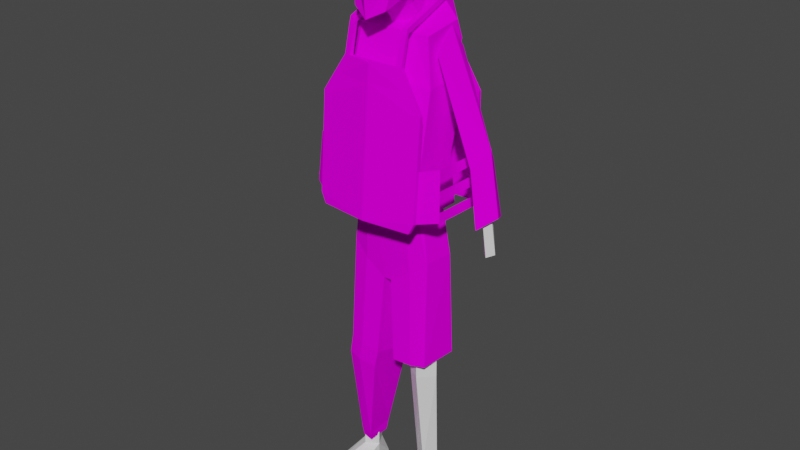# Source: blend.blend  (saved by Blender 3.0.42; exported with 4.5.12 LTS)
import bpy
from mathutils import Matrix  # noqa: F401  (used for matrix-valued properties, if any)

bpy.ops.wm.read_factory_settings(use_empty=True)
scene = bpy.context.scene
scene.name = 'Scene'

# ---- collections
col_collection = bpy.data.collections.new('Collection'); scene.collection.children.link(col_collection)

# ---- images (referenced by path relative to the original .blend; pixels are not part of the script)
import os
ASSET_DIR = os.environ.get("B2B_ASSET_DIR", "")  # directory of the original .blend (textures are referenced by path, not embedded)
HERE = os.path.dirname(os.path.abspath(__file__))  # packed textures are extracted next to this script under _unpacked/

def load_image(name, relpath, width, height, colorspace="sRGB"):
    """Load a texture the original file referenced (path relative to the .blend, or extracted next to this script)."""
    p = next((c for c in (os.path.join(HERE, relpath), os.path.join(ASSET_DIR, relpath)) if relpath and os.path.exists(c)), "")
    if p:
        img = bpy.data.images.load(p, check_existing=True)
        img.name = name
    else:  # same state as the original file: an image datablock whose file is absent (Cycles renders it pink)
        img = bpy.data.images.new(name, width, height)
        img.source = "FILE"
        img.filepath = "//" + (relpath or name)
    img.colorspace_settings.name = colorspace
    return img
img_karnavalnyy_kostyum_zombi_doktora_11988_jpg = load_image('karnavalnyy-kostyum-zombi-doktora-11988.jpg', 'karnavalnyy-kostyum-zombi-doktora-11988.jpg', 1024, 1024, 'sRGB')
img_png = load_image('броник.png', 'броник.png', 1024, 1024, 'sRGB')
img_untitled = load_image('Untitled', 'бошка128.png', 1024, 1024, 'sRGB')
img_x = load_image('зомби псих', '', 1024, 1024, 'sRGB')

# ---- materials (node trees are filled in below, after node groups)
mat_material_001 = bpy.data.materials.new('Material.001')
mat_material_001.use_transparent_shadow = False
mat_material_002 = bpy.data.materials.new('Material.002')
mat_material_002.use_transparent_shadow = False
mat_material_005 = bpy.data.materials.new('Material.005')
mat_material_005.use_transparent_shadow = False
mat_material_003 = bpy.data.materials.new('Material.003')
mat_material_003.use_transparent_shadow = False
mat_material_006 = bpy.data.materials.new('Material.006')
mat_material_006.use_transparent_shadow = False
mat_material = bpy.data.materials.new('Material')
mat_material.use_transparent_shadow = False
mat_x = bpy.data.materials.new('бошка')
mat_x.use_transparent_shadow = False
mat_material_004 = bpy.data.materials.new('Material.004')
mat_material_004.use_transparent_shadow = False
mat_material_007 = bpy.data.materials.new('Material.007')
mat_material_007.use_transparent_shadow = False

# ---- material node trees
mat_material_001.use_nodes = True; mat_material_001.node_tree.nodes.clear()
_N = mat_material_001.node_tree.nodes; _L = mat_material_001.node_tree.links
n0 = _N.new('ShaderNodeBsdfPrincipled'); n0.name = 'Principled BSDF'; n0.location = (10, 300)
n0.distribution = 'GGX'
n0.subsurface_method = 'RANDOM_WALK_SKIN'
n0.inputs[3].default_value = 1.45
n0.inputs[13].default_value = 0.0
n0.inputs[27].default_value = (0.0, 0.0, 0.0, 1.0)
n0.inputs[28].default_value = 1.0
n1 = _N.new('ShaderNodeOutputMaterial'); n1.name = 'Material Output'; n1.location = (300, 300)
n2 = _N.new('ShaderNodeTexImage'); n2.name = 'Image Texture'; n2.location = (-280, 280)
n2.image = img_karnavalnyy_kostyum_zombi_doktora_11988_jpg
n2.interpolation = 'Closest'
_L.new(n0.outputs[0], n1.inputs[0])
_L.new(n2.outputs[0], n0.inputs[0])
n1.is_active_output = True
mat_material_002.use_nodes = True; mat_material_002.node_tree.nodes.clear()
_N = mat_material_002.node_tree.nodes; _L = mat_material_002.node_tree.links
n0 = _N.new('ShaderNodeBsdfPrincipled'); n0.name = 'Principled BSDF'; n0.location = (10, 300)
n0.distribution = 'GGX'
n0.subsurface_method = 'RANDOM_WALK_SKIN'
n0.inputs[3].default_value = 1.45
n0.inputs[13].default_value = 0.0
n0.inputs[27].default_value = (0.0, 0.0, 0.0, 1.0)
n0.inputs[28].default_value = 1.0
n1 = _N.new('ShaderNodeOutputMaterial'); n1.name = 'Material Output'; n1.location = (300, 300)
n2 = _N.new('ShaderNodeTexImage'); n2.name = 'Image Texture'; n2.location = (-280, 280)
n2.image = img_karnavalnyy_kostyum_zombi_doktora_11988_jpg
n2.interpolation = 'Closest'
_L.new(n0.outputs[0], n1.inputs[0])
_L.new(n2.outputs[0], n0.inputs[0])
n1.is_active_output = True
mat_material_005.use_nodes = True; mat_material_005.node_tree.nodes.clear()
_N = mat_material_005.node_tree.nodes; _L = mat_material_005.node_tree.links
n0 = _N.new('ShaderNodeBsdfPrincipled'); n0.name = 'Principled BSDF'; n0.location = (10, 300)
n0.distribution = 'GGX'
n0.subsurface_method = 'RANDOM_WALK_SKIN'
n0.inputs[3].default_value = 1.45
n0.inputs[27].default_value = (0.0, 0.0, 0.0, 1.0)
n0.inputs[28].default_value = 1.0
n1 = _N.new('ShaderNodeOutputMaterial'); n1.name = 'Material Output'; n1.location = (300, 300)
_L.new(n0.outputs[0], n1.inputs[0])
n1.is_active_output = True
mat_material_003.use_nodes = True; mat_material_003.node_tree.nodes.clear()
_N = mat_material_003.node_tree.nodes; _L = mat_material_003.node_tree.links
n0 = _N.new('ShaderNodeBsdfPrincipled'); n0.name = 'Principled BSDF'; n0.location = (10, 300)
n0.distribution = 'GGX'
n0.subsurface_method = 'RANDOM_WALK_SKIN'
n0.inputs[3].default_value = 1.45
n0.inputs[13].default_value = 0.0
n0.inputs[27].default_value = (0.0, 0.0, 0.0, 1.0)
n0.inputs[28].default_value = 1.0
n1 = _N.new('ShaderNodeOutputMaterial'); n1.name = 'Material Output'; n1.location = (300, 300)
n2 = _N.new('ShaderNodeTexImage'); n2.name = 'Image Texture'; n2.location = (-280, 280)
n2.image = img_karnavalnyy_kostyum_zombi_doktora_11988_jpg
n2.interpolation = 'Closest'
_L.new(n0.outputs[0], n1.inputs[0])
_L.new(n2.outputs[0], n0.inputs[0])
n1.is_active_output = True
mat_material_006.use_nodes = True; mat_material_006.node_tree.nodes.clear()
_N = mat_material_006.node_tree.nodes; _L = mat_material_006.node_tree.links
n0 = _N.new('ShaderNodeBsdfPrincipled'); n0.name = 'Principled BSDF'; n0.location = (10, 300)
n0.distribution = 'GGX'
n0.subsurface_method = 'RANDOM_WALK_SKIN'
n0.inputs[3].default_value = 1.45
n0.inputs[27].default_value = (0.0, 0.0, 0.0, 1.0)
n0.inputs[28].default_value = 1.0
n1 = _N.new('ShaderNodeOutputMaterial'); n1.name = 'Material Output'; n1.location = (300, 300)
_L.new(n0.outputs[0], n1.inputs[0])
n1.is_active_output = True
mat_material.use_nodes = True; mat_material.node_tree.nodes.clear()
_N = mat_material.node_tree.nodes; _L = mat_material.node_tree.links
n0 = _N.new('ShaderNodeBsdfPrincipled'); n0.name = 'Principled BSDF'; n0.location = (10, 300)
n0.distribution = 'GGX'
n0.subsurface_method = 'RANDOM_WALK_SKIN'
n0.inputs[2].default_value = 0.0
n0.inputs[3].default_value = 1.45
n0.inputs[11].default_value = 1.01
n0.inputs[13].default_value = 0.0
n0.inputs[27].default_value = (0.0, 0.0, 0.0, 1.0)
n0.inputs[28].default_value = 1.0
n1 = _N.new('ShaderNodeOutputMaterial'); n1.name = 'Material Output'; n1.location = (300, 300)
n2 = _N.new('ShaderNodeTexImage'); n2.name = 'Image Texture'; n2.location = (-280, 280)
n2.image = img_png
n2.interpolation = 'Closest'
_L.new(n0.outputs[0], n1.inputs[0])
_L.new(n2.outputs[0], n0.inputs[0])
n1.is_active_output = True
mat_x.use_nodes = True; mat_x.node_tree.nodes.clear()
_N = mat_x.node_tree.nodes; _L = mat_x.node_tree.links
n0 = _N.new('ShaderNodeBsdfPrincipled'); n0.name = 'Principled BSDF'; n0.location = (10, 300)
n0.distribution = 'GGX'
n0.subsurface_method = 'RANDOM_WALK_SKIN'
n0.inputs[2].default_value = 0.0
n0.inputs[3].default_value = 1.45
n0.inputs[13].default_value = 0.0
n0.inputs[27].default_value = (0.0, 0.0, 0.0, 1.0)
n0.inputs[28].default_value = 1.0
n1 = _N.new('ShaderNodeOutputMaterial'); n1.name = 'Material Output'; n1.location = (300, 300)
n2 = _N.new('ShaderNodeTexImage'); n2.name = 'Image Texture'; n2.location = (-280, 280)
n2.image = img_untitled
n2.interpolation = 'Closest'
_L.new(n0.outputs[0], n1.inputs[0])
_L.new(n2.outputs[0], n0.inputs[0])
n1.is_active_output = True
mat_material_004.use_nodes = True; mat_material_004.node_tree.nodes.clear()
_N = mat_material_004.node_tree.nodes; _L = mat_material_004.node_tree.links
n0 = _N.new('ShaderNodeBsdfPrincipled'); n0.name = 'Principled BSDF'; n0.location = (10, 300)
n0.distribution = 'GGX'
n0.subsurface_method = 'RANDOM_WALK_SKIN'
n0.inputs[0].default_value = (0.02721, 0.02721, 0.02721, 1.0)
n0.inputs[2].default_value = 0.0
n0.inputs[3].default_value = 1.45
n0.inputs[13].default_value = 0.0
n0.inputs[27].default_value = (0.0, 0.0, 0.0, 1.0)
n0.inputs[28].default_value = 1.0
n1 = _N.new('ShaderNodeOutputMaterial'); n1.name = 'Material Output'; n1.location = (300, 300)
_L.new(n0.outputs[0], n1.inputs[0])
n1.is_active_output = True
mat_material_007.use_nodes = True; mat_material_007.node_tree.nodes.clear()
_N = mat_material_007.node_tree.nodes; _L = mat_material_007.node_tree.links
n0 = _N.new('ShaderNodeBsdfPrincipled'); n0.name = 'Principled BSDF'; n0.location = (10, 300)
n0.distribution = 'GGX'
n0.subsurface_method = 'RANDOM_WALK_SKIN'
n0.inputs[3].default_value = 1.45
n0.inputs[13].default_value = 0.0
n0.inputs[27].default_value = (0.0, 0.0, 0.0, 1.0)
n0.inputs[28].default_value = 1.0
n1 = _N.new('ShaderNodeOutputMaterial'); n1.name = 'Material Output'; n1.location = (300, 300)
n2 = _N.new('ShaderNodeTexImage'); n2.name = 'Image Texture'; n2.location = (-280, 280)
n2.image = img_x
_L.new(n0.outputs[0], n1.inputs[0])
_L.new(n2.outputs[0], n0.inputs[0])
n1.is_active_output = True

# ---- world
world_world = bpy.data.worlds.new('World'); scene.world = world_world
world_world.use_nodes = True; world_world.node_tree.nodes.clear()
_N = world_world.node_tree.nodes; _L = world_world.node_tree.links
n0 = _N.new('ShaderNodeOutputWorld'); n0.name = 'World Output'; n0.location = (300, 300)
n1 = _N.new('ShaderNodeBackground'); n1.name = 'Background'; n1.location = (10, 300)
n1.inputs[0].default_value = (0.05088, 0.05088, 0.05088, 1.0)
_L.new(n1.outputs[0], n0.inputs[0])
n0.is_active_output = True
world_world.color = (0.05088, 0.05088, 0.05088)
world_world.use_sun_shadow = False
world_world.sun_shadow_jitter_overblur = 0.0

# ---- meshes
me_cube_002 = bpy.data.meshes.new('Cube.002')
me_cube_002.from_pydata([(0.3333, -0.6468, 0.1742), (0.3196, -0.5487, 1.45), (0.3333, -0.2452, 0.1742), (0.3661, -0.3052, 1.519), (0.3569, -0.1858, 1.152), (0.374, -0.5873, 1.111), (0.3497, -0.3209, 0.5857), (0.3455, -0.6494, 0.5734), (0.2167, -0.2424, 1.61), (0.3046, -0.6468, 0.1672), (0.3046, -0.2452, 0.1672), (0.218, -0.573, 1.461), (0.2064, -0.6707, 1.168), (0.2798, -0.1015, 1.057), (0.2454, -0.2322, 0.5857), (0.2618, -0.7115, 0.5603), (-0.3277, -0.6468, 0.1664), (-0.3196, -0.5487, 1.45), (-0.3277, -0.2452, 0.1664), (-0.3661, -0.3052, 1.519), (-0.3334, -0.1858, 1.152), (-0.374, -0.5873, 1.111), (-0.3497, -0.3209, 0.5857), (-0.3455, -0.6494, 0.5734), (-0.2167, -0.2424, 1.61), (-0.3046, -0.6468, 0.1672), (-0.3046, -0.2452, 0.1672), (-0.2154, -0.573, 1.461), (-0.2077, -0.6707, 1.168), (-0.2798, -0.1015, 1.057), (-0.2454, -0.2322, 0.5857), (-0.2618, -0.7115, 0.5603)], [], [(13, 8, 3, 4), (4, 3, 1, 5), (10, 2, 0, 9), (9, 25, 26, 10), (13, 29, 24, 8), (14, 30, 29, 13), (6, 4, 5, 7), (14, 13, 4, 6), (10, 14, 6, 2), (2, 6, 7, 0), (10, 26, 30, 14), (0, 7, 15, 9), (28, 12, 11, 27), (7, 5, 12, 15), (5, 1, 11, 12), (3, 8, 11, 1), (25, 9, 15, 31), (31, 15, 12, 28), (29, 20, 19, 24), (20, 21, 17, 19), (26, 25, 16, 18), (22, 23, 21, 20), (30, 22, 20, 29), (26, 18, 22, 30), (18, 16, 23, 22), (16, 25, 31, 23), (23, 31, 28, 21), (21, 28, 27, 17), (19, 17, 27, 24), (24, 27, 11, 8)])
_uv = me_cube_002.uv_layers.new(name='UVMap')
_uv.uv.foreach_set('vector', [0.5447, 0.5145, 0.5338, 0.4411, 0.56, 0.4534, 0.5583, 0.502, 0.6287, 0.5976, 0.6203, 0.5471, 0.6617, 0.5584, 0.6616, 0.6039, 0.759, 0.7246, 0.759, 0.7332, 0.6024, 0.7332, 0.6024, 0.7246, 0.6024, 0.7246, 0.6024, 0.5447, 0.759, 0.5447, 0.759, 0.7246, 0.5447, 0.5145, 0.4465, 0.5144, 0.4578, 0.441, 0.5338, 0.4411, 0.5807, 0.5212, 0.4808, 0.5211, 0.474, 0.4478, 0.5879, 0.4479, 0.628, 0.6775, 0.6287, 0.5976, 0.6616, 0.6039, 0.6617, 0.6761, 0.5955, 0.514, 0.5837, 0.4582, 0.5981, 0.4478, 0.6089, 0.5146, 0.6255, 0.5044, 0.5972, 0.437, 0.6379, 0.4375, 0.6367, 0.5023, 0.6021, 0.7317, 0.628, 0.6775, 0.6617, 0.6761, 0.6533, 0.7292, 0.6255, 0.5044, 0.3878, 0.5041, 0.4057, 0.4368, 0.5972, 0.437, 0.6585, 0.4339, 0.6583, 0.5601, 0.6311, 0.5508, 0.5999, 0.4278, 0.373, 0.7386, 0.6126, 0.7357, 0.5686, 0.7757, 0.4006, 0.7737, 0.6583, 0.5601, 0.6501, 0.7161, 0.6126, 0.7357, 0.6311, 0.5508, 0.6501, 0.7161, 0.6268, 0.7834, 0.5686, 0.7757, 0.6126, 0.7357, 0.6348, 0.7945, 0.579, 0.8205, 0.5683, 0.7724, 0.6309, 0.7858, 0.3326, 0.4392, 0.5999, 0.4278, 0.6311, 0.5508, 0.3982, 0.5534, 0.3982, 0.5534, 0.6311, 0.5508, 0.6126, 0.7357, 0.373, 0.7386, 0.4465, 0.5144, 0.4371, 0.5019, 0.4315, 0.4532, 0.4578, 0.441, 0.6106, 0.7083, 0.6568, 0.7183, 0.6567, 0.7521, 0.6262, 0.7606, 0.759, 0.5447, 0.6024, 0.5447, 0.6024, 0.5378, 0.759, 0.5378, 0.6195, 0.6213, 0.662, 0.618, 0.6568, 0.7183, 0.6106, 0.7083, 0.495, 0.4398, 0.5101, 0.4392, 0.4983, 0.5126, 0.4822, 0.5012, 0.3878, 0.5041, 0.3787, 0.5044, 0.365, 0.4372, 0.4057, 0.4368, 0.6034, 0.5804, 0.6556, 0.5777, 0.662, 0.618, 0.6195, 0.6213, 0.3082, 0.4449, 0.3326, 0.4392, 0.3982, 0.5534, 0.348, 0.5627, 0.348, 0.5627, 0.3982, 0.5534, 0.373, 0.7386, 0.3407, 0.7181, 0.3407, 0.7181, 0.373, 0.7386, 0.4006, 0.7737, 0.3291, 0.7773, 0.3303, 0.769, 0.339, 0.7468, 0.396, 0.7578, 0.3846, 0.7886, 0.3846, 0.7886, 0.396, 0.7578, 0.5683, 0.7724, 0.579, 0.8205])
me_cube_002.materials.append(mat_material_001)
me_cube_002.use_remesh_fix_poles = True
me_cube_002.use_remesh_preserve_attributes = False
me_cube_002.update()
me_cube_004 = bpy.data.meshes.new('Cube.004')
me_cube_004.from_pydata([(0.2595, -0.4733, -2.134), (0.2595, -0.4733, -2.017), (0.1584, -0.4158, -2.134), (0.1584, -0.4158, -2.017), (0.317, -0.3722, -2.134), (0.317, -0.3722, -2.017), (0.216, -0.3147, -2.134), (0.216, -0.3147, -2.017), (0.2595, -0.4733, -2.318), (0.1584, -0.4158, -2.318), (0.317, -0.3722, -2.318), (0.198, -0.2493, -2.316), (0.2238, -0.7554, -2.279), (0.3612, -0.7985, -2.272), (0.41, -0.692, -2.279), (0.1915, -0.7554, -2.318), (0.3513, -0.8075, -2.318), (0.4286, -0.701, -2.318), (-0.3451, -0.4733, -2.134), (-0.3451, -0.4733, -2.017), (-0.244, -0.4158, -2.134), (-0.244, -0.4158, -2.017), (-0.4026, -0.3722, -2.134), (-0.4026, -0.3722, -2.017), (-0.3016, -0.3147, -2.134), (-0.3016, -0.3147, -2.017), (-0.3451, -0.4733, -2.318), (-0.244, -0.4158, -2.318), (-0.4026, -0.3722, -2.318), (-0.2836, -0.2493, -2.316), (-0.3094, -0.7554, -2.279), (-0.4468, -0.7985, -2.272), (-0.4956, -0.692, -2.279), (-0.2771, -0.7554, -2.318), (-0.4369, -0.8075, -2.318), (-0.5142, -0.701, -2.318), (0.3318, -0.5465, -0.2044), (0.2538, -0.5435, 0.4176), (0.3532, -0.3104, -0.2026), (0.2701, -0.3565, 0.4176), (0.1623, -0.2714, 0.39), (0.03182, -0.5847, -0.4134), (0.03182, -0.2714, -0.4836), (0.1623, -0.6159, 0.39), (0.3497, -0.5865, -1.039), (0.3695, -0.2815, -1.039), (0.07691, -0.6137, -1.067), (0.1067, -0.2173, -1.067), (-0.3318, -0.5465, -0.2044), (-0.2538, -0.5435, 0.4176), (-0.3532, -0.3104, -0.2026), (-0.2701, -0.3565, 0.4176), (-0.1623, -0.2714, 0.39), (-0.03182, -0.5847, -0.4134), (-0.03182, -0.2714, -0.4836), (-0.1623, -0.6159, 0.39), (-0.3497, -0.5865, -1.039), (-0.3695, -0.2815, -1.039), (-0.07691, -0.6137, -1.067), (-0.1067, -0.2173, -1.067), (-0.376, -0.5865, -1.194), (-0.3973, -0.2688, -1.193), (-0.1094, -0.6137, -1.217), (-0.1094, -0.2199, -1.216), (-0.4034, -0.4483, -1.96), (-0.4299, -0.3012, -1.963), (-0.2361, -0.5275, -1.965), (-0.2569, -0.2816, -1.968), (-0.3898, -0.4357, -2.043), (-0.4154, -0.3126, -2.045), (-0.256, -0.5007, -2.048), (-0.2566, -0.31, -2.05), (0.2227, -0.3139, 0.4038), (0.201, -0.5792, -0.3089), (0.201, -0.2909, -0.3431), (0.2227, -0.5933, 0.4038), (0.2335, -0.6137, -1.053), (0.247, -0.2494, -1.053), (-0.2227, -0.3139, 0.4038), (-0.201, -0.5792, -0.3089), (-0.201, -0.2909, -0.3431), (-0.2227, -0.5933, 0.4038), (-0.2335, -0.6137, -1.053), (-0.247, -0.2494, -1.053), (-0.2644, -0.6137, -1.206), (-0.2629, -0.2444, -1.204), (-0.3431, -0.5015, -1.962), (-0.3537, -0.2914, -1.966), (-0.3455, -0.4818, -2.045), (-0.346, -0.3113, -2.047), (0.2246, -0.5269, -1.046), (0.3268, -0.4128, -1.046), (0.243, -0.3061, -1.06), (0.1085, -0.4532, -1.06), (0.2289, -0.531, -1.209), (0.3325, -0.4182, -1.212), (0.2496, -0.3102, -1.218), (0.1133, -0.4555, -1.213), (0.2595, -0.4733, -2.017), (0.317, -0.3722, -2.017), (0.216, -0.3147, -2.017), (0.1584, -0.4158, -2.017)], [], [(0, 1, 3, 2), (2, 3, 7, 6), (6, 7, 5, 4), (4, 5, 1, 0), (2, 6, 11, 9), (7, 3, 1, 5), (9, 11, 10, 8), (4, 0, 13, 14), (6, 4, 10, 11), (9, 8, 16, 15), (13, 12, 15, 16), (14, 13, 16, 17), (10, 4, 14, 17), (2, 9, 15, 12), (8, 10, 17, 16), (0, 2, 12, 13), (18, 20, 21, 19), (20, 24, 25, 21), (24, 22, 23, 25), (22, 18, 19, 23), (20, 27, 29, 24), (25, 23, 19, 21), (27, 26, 28, 29), (22, 32, 31, 18), (24, 29, 28, 22), (27, 33, 34, 26), (31, 34, 33, 30), (32, 35, 34, 31), (28, 35, 32, 22), (20, 30, 33, 27), (26, 34, 35, 28), (18, 31, 30, 20), (74, 72, 39, 38), (38, 39, 37, 36), (38, 36, 44, 45), (41, 53, 54, 42), (42, 54, 52, 40), (73, 75, 43, 41), (72, 40, 43, 75), (53, 41, 43, 55), (41, 42, 47, 46), (73, 41, 46, 76), (74, 38, 45, 77), (80, 50, 51, 78), (50, 48, 49, 51), (50, 57, 56, 48), (79, 53, 55, 81), (78, 81, 55, 52), (83, 85, 61, 57), (53, 58, 59, 54), (79, 82, 58, 53), (80, 83, 57, 50), (62, 66, 67, 63), (57, 61, 60, 56), (58, 62, 63, 59), (82, 84, 62, 58), (86, 88, 70, 66), (84, 86, 66, 62), (85, 87, 65, 61), (61, 65, 64, 60), (89, 88, 68, 69), (87, 89, 69, 65), (65, 69, 68, 64), (66, 70, 71, 67), (52, 55, 43, 40), (42, 74, 77, 47), (36, 73, 76, 44), (46, 47, 92, 93), (39, 72, 75, 37), (36, 37, 75, 73), (42, 40, 72, 74), (67, 71, 89, 87), (71, 70, 88, 89), (63, 67, 87, 85), (60, 64, 86, 84), (64, 68, 88, 86), (56, 60, 84, 82), (54, 59, 83, 80), (48, 56, 82, 79), (59, 63, 85, 83), (51, 49, 81, 78), (48, 79, 81, 49), (54, 80, 78, 52), (92, 91, 95, 96), (47, 45, 91, 92), (44, 46, 93, 90), (45, 44, 90, 91), (94, 97, 101, 98), (91, 90, 94, 95), (90, 93, 97, 94), (93, 92, 96, 97), (98, 101, 100, 99), (97, 96, 100, 101), (96, 95, 99, 100), (95, 94, 98, 99)])
me_cube_004.polygons.foreach_set('material_index', [1, 1, 1, 1, 1, 1, 1, 1, 1, 1, 1, 1, 1, 1, 1, 1, 1, 1, 1, 1, 1, 0, 1, 1, 1, 1, 1, 0, 1, 1, 1, 1, 0, 0, 0, 0, 0, 0, 0, 0, 0, 0, 0, 0, 0, 0, 0, 0, 0, 0, 0, 0, 0, 0, 0, 0, 0, 0, 0, 0, 0, 0, 0, 0, 0, 0, 0, 0, 0, 0, 0, 0, 0, 0, 0, 0, 0, 0, 0, 0, 0, 0, 0, 1, 0, 0, 0, 1, 1, 1, 1, 1, 1, 1, 1])
_uv = me_cube_004.uv_layers.new(name='UVMap')
_uv.uv.foreach_set('vector', [0.375, 0.0, 0.625, 0.0, 0.625, 0.25, 0.375, 0.25, 0.375, 0.25, 0.625, 0.25, 0.625, 0.5, 0.375, 0.5, 0.375, 0.5, 0.625, 0.5, 0.625, 0.75, 0.375, 0.75, 0.375, 0.75, 0.625, 0.75, 0.625, 1.0, 0.375, 1.0, 0.375, 0.25, 0.375, 0.5, 0.375, 0.5, 0.375, 0.25, 0.625, 0.5, 0.875, 0.5, 0.875, 0.75, 0.625, 0.75, 0.125, 0.5, 0.375, 0.5, 0.375, 0.75, 0.125, 0.75, 0.375, 0.75, 0.375, 1.0, 0.375, 1.0, 0.375, 0.75, 0.375, 0.5, 0.375, 0.75, 0.375, 0.75, 0.375, 0.5, 0.125, 0.5, 0.125, 0.75, 0.125, 0.75, 0.125, 0.5, 0.375, 0.0, 0.375, 0.25, 0.375, 0.25, 0.375, 0.0, 0.375, 0.75, 0.375, 1.0, 0.375, 1.0, 0.375, 0.75, 0.375, 0.75, 0.375, 0.75, 0.375, 0.75, 0.375, 0.75, 0.375, 0.25, 0.375, 0.25, 0.375, 0.25, 0.375, 0.25, 0.125, 0.75, 0.375, 0.75, 0.375, 0.75, 0.125, 0.75, 0.375, 0.0, 0.375, 0.25, 0.375, 0.25, 0.375, 0.0, 0.375, 0.0, 0.375, 0.25, 0.625, 0.25, 0.625, 0.0, 0.375, 0.25, 0.375, 0.5, 0.625, 0.5, 0.625, 0.25, 0.375, 0.5, 0.375, 0.75, 0.625, 0.75, 0.625, 0.5, 0.375, 0.75, 0.375, 1.0, 0.625, 1.0, 0.625, 0.75, 0.375, 0.25, 0.375, 0.25, 0.375, 0.5, 0.375, 0.5, 0.625, 0.5, 0.625, 0.75, 0.875, 0.75, 0.875, 0.5, 0.125, 0.5, 0.125, 0.75, 0.375, 0.75, 0.375, 0.5, 0.375, 0.75, 0.375, 0.75, 0.375, 1.0, 0.375, 1.0, 0.375, 0.5, 0.375, 0.5, 0.375, 0.75, 0.375, 0.75, 0.125, 0.5, 0.125, 0.5, 0.125, 0.75, 0.125, 0.75, 0.375, 0.0, 0.375, 0.0, 0.375, 0.25, 0.375, 0.25, 0.375, 0.75, 0.375, 0.75, 0.375, 1.0, 0.375, 1.0, 0.375, 0.75, 0.375, 0.75, 0.375, 0.75, 0.375, 0.75, 0.375, 0.25, 0.375, 0.25, 0.375, 0.25, 0.375, 0.25, 0.125, 0.75, 0.125, 0.75, 0.375, 0.75, 0.375, 0.75, 0.375, 0.0, 0.375, 0.0, 0.375, 0.25, 0.375, 0.25, 0.5679, 0.3178, 0.5303, 0.4039, 0.5242, 0.4031, 0.5436, 0.327, 0.5967, 0.2385, 0.5993, 0.2025, 0.6103, 0.2024, 0.6105, 0.2386, 0.5967, 0.2385, 0.6105, 0.2386, 0.6132, 0.2873, 0.5953, 0.2874, 0.6312, 0.3534, 0.6275, 0.3534, 0.6275, 0.3349, 0.6312, 0.3349, 0.5943, 0.3094, 0.6017, 0.3124, 0.5758, 0.4205, 0.5379, 0.4052, 0.6156, 0.336, 0.5857, 0.4161, 0.5796, 0.4119, 0.6016, 0.3167, 0.6182, 0.3296, 0.6157, 0.3261, 0.6358, 0.3261, 0.6345, 0.3296, 0.5945, 0.3139, 0.6016, 0.3167, 0.5796, 0.4119, 0.5435, 0.3972, 0.6424, 0.2024, 0.6607, 0.2062, 0.6644, 0.2404, 0.6413, 0.2407, 0.6156, 0.336, 0.6016, 0.3167, 0.6361, 0.2464, 0.6529, 0.2551, 0.5679, 0.3178, 0.5436, 0.327, 0.581, 0.2287, 0.5959, 0.2329, 0.6149, 0.3367, 0.626, 0.3602, 0.5872, 0.4285, 0.5823, 0.4248, 0.5756, 0.31, 0.5894, 0.3099, 0.5892, 0.3461, 0.5782, 0.346, 0.5756, 0.31, 0.5742, 0.2611, 0.5921, 0.2612, 0.5894, 0.3099, 0.571, 0.3178, 0.5945, 0.3139, 0.5435, 0.3972, 0.5362, 0.3959, 0.6182, 0.3036, 0.6345, 0.3036, 0.6358, 0.3071, 0.6157, 0.3071, 0.6536, 0.2562, 0.6626, 0.2393, 0.6777, 0.2469, 0.6673, 0.2635, 0.6168, 0.2983, 0.6157, 0.26, 0.6388, 0.2603, 0.6352, 0.2945, 0.571, 0.3178, 0.6011, 0.2339, 0.6191, 0.2395, 0.5945, 0.3139, 0.6149, 0.3367, 0.6536, 0.2562, 0.6673, 0.2635, 0.626, 0.3602, 0.6158, 0.2512, 0.6213, 0.2073, 0.6356, 0.2073, 0.6388, 0.2516, 0.5742, 0.2611, 0.5735, 0.2522, 0.5921, 0.2522, 0.5921, 0.2612, 0.6157, 0.26, 0.6158, 0.2512, 0.6388, 0.2516, 0.6388, 0.2603, 0.6011, 0.2339, 0.6045, 0.2155, 0.6223, 0.2213, 0.6191, 0.2395, 0.6303, 0.1275, 0.6339, 0.1181, 0.6439, 0.1219, 0.6423, 0.1322, 0.6045, 0.2155, 0.6303, 0.1275, 0.6423, 0.1322, 0.6223, 0.2213, 0.6626, 0.2393, 0.7091, 0.1546, 0.7178, 0.1585, 0.6777, 0.2469, 0.5735, 0.2522, 0.5756, 0.2073, 0.5843, 0.2075, 0.5921, 0.2522, 0.6198, 0.3349, 0.6198, 0.3449, 0.6172, 0.3422, 0.6157, 0.335, 0.7091, 0.1546, 0.712, 0.1447, 0.72, 0.1483, 0.7178, 0.1585, 0.5756, 0.2073, 0.5763, 0.2025, 0.5836, 0.2026, 0.5843, 0.2075, 0.6213, 0.2073, 0.6229, 0.2024, 0.6341, 0.2025, 0.6356, 0.2073, 0.6157, 0.3071, 0.6358, 0.3071, 0.6358, 0.3261, 0.6157, 0.3261, 0.5943, 0.3094, 0.5679, 0.3178, 0.5959, 0.2329, 0.6129, 0.2381, 0.6255, 0.3534, 0.6156, 0.336, 0.6529, 0.2551, 0.6652, 0.2617, 0.5944, 0.2251, 0.6019, 0.1935, 0.6175, 0.2247, 0.5944, 0.2563, 0.6207, 0.3324, 0.6182, 0.3296, 0.6345, 0.3296, 0.6316, 0.3314, 0.6255, 0.3534, 0.5886, 0.4188, 0.5857, 0.4161, 0.6156, 0.336, 0.5943, 0.3094, 0.5379, 0.4052, 0.5303, 0.4039, 0.5679, 0.3178, 0.6979, 0.1498, 0.7017, 0.1402, 0.712, 0.1447, 0.7091, 0.1546, 0.625, 0.3349, 0.625, 0.346, 0.6198, 0.3449, 0.6198, 0.3349, 0.6451, 0.2309, 0.6979, 0.1498, 0.7091, 0.1546, 0.6626, 0.2393, 0.5917, 0.2116, 0.6236, 0.1248, 0.6303, 0.1275, 0.6045, 0.2155, 0.5843, 0.2075, 0.5836, 0.2026, 0.5864, 0.2024, 0.5875, 0.2073, 0.5876, 0.23, 0.5917, 0.2116, 0.6045, 0.2155, 0.6011, 0.2339, 0.6017, 0.3124, 0.6378, 0.2481, 0.6536, 0.2562, 0.6149, 0.3367, 0.5518, 0.3233, 0.5876, 0.23, 0.6011, 0.2339, 0.571, 0.3178, 0.6378, 0.2481, 0.6451, 0.2309, 0.6626, 0.2393, 0.6536, 0.2562, 0.6207, 0.3008, 0.6316, 0.3017, 0.6345, 0.3036, 0.6182, 0.3036, 0.5518, 0.3233, 0.571, 0.3178, 0.5362, 0.3959, 0.5323, 0.3958, 0.6017, 0.3124, 0.6149, 0.3367, 0.5823, 0.4248, 0.5758, 0.4205, 0.0, 0.0, 0.0, 0.0, 0.0, 0.0, 0.0, 0.0, 0.5938, 0.2344, 0.5938, 0.2344, 0.5938, 0.2344, 0.5938, 0.2344, 0.625, 0.25, 0.625, 0.25, 0.625, 0.25, 0.625, 0.25, 0.5485, 0.3186, 0.5976, 0.3341, 0.6132, 0.2873, 0.5641, 0.2561, 0.0, 0.0, 0.0, 0.0, 0.0, 0.0, 0.0, 0.0, 0.5953, 0.2874, 0.6132, 0.2873, 0.6132, 0.2873, 0.5953, 0.2874, 0.0, 0.0, 0.0, 0.0, 0.0, 0.0, 0.0, 0.0, 0.6413, 0.2407, 0.6644, 0.2404, 0.6644, 0.2404, 0.6413, 0.2407, 0.6132, 0.2873, 0.6413, 0.2407, 0.6644, 0.2404, 0.5953, 0.2874, 0.6413, 0.2407, 0.6644, 0.2404, 0.6644, 0.2404, 0.6413, 0.2407, 0.0, 0.0, 0.0, 0.0, 0.0, 0.0, 0.0, 0.0, 0.5953, 0.2874, 0.6132, 0.2873, 0.6132, 0.2873, 0.5953, 0.2874])
me_cube_004.materials.append(mat_material_002)
me_cube_004.materials.append(mat_material_005)
me_cube_004.use_remesh_fix_poles = True
me_cube_004.use_remesh_preserve_attributes = False
me_cube_004.update()
me_cube_005 = bpy.data.meshes.new('Cube.005')
me_cube_005.from_pydata([(0.3615, -0.323, 0.9943), (0.3724, -0.4792, 1.331), (0.3806, -0.234, 1.329), (0.3624, -0.3281, 1.489), (0.5474, -0.3281, 0.514), (0.6375, -0.4539, 0.5951), (0.6375, -0.2115, 0.5951), (0.7018, -0.3281, 0.7143), (0.6218, -0.3516, 0.1088), (0.7173, -0.4824, 0.1857), (0.7229, -0.2141, 0.1865), (0.8028, -0.3538, 0.25), (0.7167, -0.4031, 0.1839), (0.6785, -0.3509, 0.1532), (0.7189, -0.2961, 0.1842), (0.7508, -0.3518, 0.2096), (0.7413, -0.3935, -0.05279), (0.6897, -0.3439, -0.05899), (0.7796, -0.3403, -0.04178), (0.7358, -0.2868, -0.04582)], [], [(0, 1, 3, 2), (2, 3, 7, 6), (5, 4, 8, 9), (4, 5, 1, 0), (2, 6, 4, 0), (7, 3, 1, 5), (10, 11, 15, 14), (4, 6, 10, 8), (7, 5, 9, 11), (6, 7, 11, 10), (11, 9, 12, 15), (8, 10, 14, 13), (13, 14, 19, 17), (9, 8, 13, 12), (19, 18, 16, 17), (12, 13, 17, 16), (14, 15, 18, 19), (15, 12, 16, 18)])
me_cube_005.polygons.foreach_set('material_index', [0, 0, 0, 0, 0, 0, 0, 0, 0, 0, 0, 0, 1, 0, 1, 1, 1, 1])
_uv = me_cube_005.uv_layers.new(name='UVMap')
_uv.uv.foreach_set('vector', [0.4983, 0.6609, 0.4844, 0.6876, 0.4861, 0.7064, 0.4948, 0.6843, 0.4606, 0.5006, 0.437, 0.5026, 0.5682, 0.5501, 0.5714, 0.5291, 0.6633, 0.2897, 0.6175, 0.2707, 0.6224, 0.251, 0.6678, 0.2695, 0.6181, 0.2697, 0.664, 0.2886, 0.618, 0.3913, 0.5897, 0.361, 0.4606, 0.5006, 0.5714, 0.5291, 0.5681, 0.4979, 0.4831, 0.4933, 0.5682, 0.5501, 0.437, 0.5026, 0.453, 0.4927, 0.5724, 0.5227, 0.5909, 0.5309, 0.595, 0.5516, 0.595, 0.5516, 0.5909, 0.5309, 0.5681, 0.4979, 0.5714, 0.5291, 0.5909, 0.5309, 0.5894, 0.4997, 0.5682, 0.5501, 0.5724, 0.5227, 0.5938, 0.524, 0.595, 0.5516, 0.5714, 0.5291, 0.5682, 0.5501, 0.595, 0.5516, 0.5909, 0.5309, 0.595, 0.5516, 0.5938, 0.524, 0.5938, 0.524, 0.595, 0.5516, 0.5894, 0.4997, 0.5909, 0.5309, 0.5909, 0.5309, 0.5894, 0.4997, 0.5894, 0.4997, 0.5909, 0.5309, 0.5909, 0.5309, 0.5894, 0.4997, 0.6678, 0.2695, 0.6224, 0.251, 0.6224, 0.251, 0.6678, 0.2695, 0.5909, 0.5309, 0.595, 0.5516, 0.6678, 0.2695, 0.5894, 0.4997, 0.6678, 0.2695, 0.6224, 0.251, 0.6224, 0.251, 0.6678, 0.2695, 0.5909, 0.5309, 0.595, 0.5516, 0.595, 0.5516, 0.5909, 0.5309, 0.595, 0.5516, 0.5938, 0.524, 0.5938, 0.524, 0.595, 0.5516])
me_cube_005.materials.append(mat_material_003)
me_cube_005.materials.append(mat_material_006)
me_cube_005.use_remesh_fix_poles = True
me_cube_005.use_remesh_preserve_attributes = False
me_cube_005.update()
me_cube_001 = bpy.data.meshes.new('Cube.001')
me_cube_001.from_pydata([(0.0, -0.779, 0.2348), (0.0, -0.8473, 0.2405), (0.4166, -0.779, 0.2348), (0.4166, -0.8055, 0.2405), (0.4166, -0.7437, 0.9855), (0.2402, -0.7204, 1.266), (0.4166, -0.7172, 0.9798), (0.2402, -0.6939, 1.26), (0.0, -0.7172, 0.9798), (0.0, -0.6939, 1.26), (0.0, -0.7854, 0.9855), (0.0, -0.7622, 1.266), (0.0, -0.7856, 0.1555), (0.0, -0.8539, 0.1612), (0.3765, -0.7856, 0.1555), (0.3765, -0.8121, 0.1612), (-0.0008506, -0.03747, 0.2371), (-0.0006355, -0.106, 0.236), (0.4158, -0.07835, 0.2364), (0.416, -0.1047, 0.2353), (0.4173, -0.1169, 0.9828), (0.2413, -0.1221, 1.264), (0.4171, -0.09064, 0.9839), (0.2411, -0.09582, 1.265), (0.0, -0.04976, 0.9846), (0.0009544, -0.05438, 1.266), (0.0006761, -0.1183, 0.9835), (0.00117, -0.1229, 1.265), (-0.0009903, -0.03616, 0.1575), (-0.0007752, -0.1047, 0.1564), (0.3755, -0.07717, 0.1569), (0.3758, -0.1035, 0.1558), (0.4166, -0.7746, 0.613), (0.0, -0.8164, 0.613), (0.0, -0.7481, 0.6073), (0.4166, -0.7481, 0.6073), (0.4166, -0.1108, 0.609), (0.0, -0.1121, 0.6097), (0.0, -0.04361, 0.6109), (0.4164, -0.08449, 0.6102), (0.5244, -0.6667, 0.6236), (0.5474, -0.6955, 0.2517), (0.5487, -0.2066, 0.2369), (0.5181, -0.2019, 0.6094), (0.0, -0.8225, 0.5385), (0.0, -0.8287, 0.464), (0.0, -0.8349, 0.3895), (0.0, -0.8411, 0.315), (0.4166, -0.7543, 0.5328), (0.4166, -0.7604, 0.4583), (0.4166, -0.7666, 0.3838), (0.4166, -0.7728, 0.3093), (0.0, -0.7728, 0.3093), (0.0, -0.7666, 0.3838), (0.0, -0.7604, 0.4583), (0.0, -0.7543, 0.5328), (0.529, -0.6725, 0.5492), (0.5336, -0.6782, 0.4748), (0.5382, -0.684, 0.4004), (0.5428, -0.6897, 0.326), (0.5386, -0.7523, 0.4057), (0.5339, -0.7465, 0.4801), (0.0, -0.1109, 0.535), (0.0, -0.1097, 0.4603), (0.0, -0.1084, 0.3855), (-0.0005043, -0.1072, 0.3108), (0.4161, -0.1059, 0.3101), (0.4162, -0.1071, 0.3848), (0.4164, -0.1083, 0.4595), (0.4165, -0.1096, 0.5343), (-0.0007195, -0.03869, 0.3119), (-0.0005883, -0.03992, 0.3866), (0.0, -0.04115, 0.4614), (0.0, -0.04238, 0.5361), (0.5426, -0.2056, 0.3114), (0.5365, -0.2047, 0.3859), (0.5303, -0.2038, 0.4604), (0.5242, -0.2028, 0.5349), (0.5336, -0.6782, 0.4748), (0.5382, -0.684, 0.4004), (0.5386, -0.7523, 0.4057), (0.5339, -0.7465, 0.4801), (-0.4166, -0.779, 0.2348), (-0.4166, -0.8055, 0.2405), (-0.4166, -0.7437, 0.9855), (-0.2402, -0.7204, 1.266), (-0.4166, -0.7172, 0.9798), (-0.2402, -0.6939, 1.26), (-0.3765, -0.7856, 0.1555), (-0.3765, -0.8121, 0.1612), (0.0008506, -0.03747, 0.2371), (0.0006355, -0.106, 0.236), (-0.4158, -0.07835, 0.2364), (-0.416, -0.1047, 0.2353), (-0.4173, -0.1169, 0.9828), (-0.2413, -0.1221, 1.264), (-0.4171, -0.09064, 0.9839), (-0.2411, -0.09582, 1.265), (-0.0009544, -0.05438, 1.266), (-0.0006761, -0.1183, 0.9835), (-0.00117, -0.1229, 1.265), (0.0009903, -0.03616, 0.1575), (0.0007752, -0.1047, 0.1564), (-0.3755, -0.07717, 0.1569), (-0.3758, -0.1035, 0.1558), (-0.4166, -0.7746, 0.613), (-0.4166, -0.7481, 0.6073), (-0.4166, -0.1108, 0.609), (-0.4164, -0.08449, 0.6102), (-0.5244, -0.6667, 0.6236), (-0.5474, -0.6955, 0.2517), (-0.5487, -0.2066, 0.2369), (-0.5181, -0.2019, 0.6094), (-0.4166, -0.7543, 0.5328), (-0.4166, -0.7604, 0.4583), (-0.4166, -0.7666, 0.3838), (-0.4166, -0.7728, 0.3093), (-0.529, -0.6725, 0.5492), (-0.5336, -0.6782, 0.4748), (-0.5382, -0.684, 0.4004), (-0.5428, -0.6897, 0.326), (-0.5386, -0.7523, 0.4057), (-0.5339, -0.7465, 0.4801), (0.0005043, -0.1072, 0.3108), (-0.4161, -0.1059, 0.3101), (-0.4162, -0.1071, 0.3848), (-0.4164, -0.1083, 0.4595), (-0.4165, -0.1096, 0.5343), (0.0007195, -0.03869, 0.3119), (0.0005883, -0.03992, 0.3866), (-0.5426, -0.2056, 0.3114), (-0.5365, -0.2047, 0.3859), (-0.5303, -0.2038, 0.4604), (-0.5242, -0.2028, 0.5349), (-0.5336, -0.6782, 0.4748), (-0.5382, -0.684, 0.4004), (-0.5386, -0.7523, 0.4057), (-0.5339, -0.7465, 0.4801), (0.3284, -0.7055, 1.12), (0.3284, -0.732, 1.126), (0.0, -0.7738, 1.126), (0.0, -0.7055, 1.12), (-0.3284, -0.7055, 1.12), (-0.3284, -0.732, 1.126), (-0.194, -0.6939, 1.26), (-0.3365, -0.7517, 0.9855), (-0.3365, -0.7172, 0.9798), (-0.194, -0.7284, 1.266), (-0.3365, -0.7826, 0.613), (-0.3365, -0.7481, 0.6073), (-0.2652, -0.7401, 1.126), (-0.2652, -0.7055, 1.12), (0.1987, -0.6939, 1.26), (0.3447, -0.7509, 0.9855), (0.3447, -0.7172, 0.9798), (0.1987, -0.7276, 1.266), (0.3447, -0.7818, 0.613), (0.3447, -0.7481, 0.6073), (0.2717, -0.7392, 1.126), (0.2717, -0.7055, 1.12), (0.1987, -0.6461, 1.477), (0.2402, -0.6461, 1.477), (0.2402, -0.6716, 1.468), (-0.194, -0.6461, 1.477), (-0.2402, -0.6461, 1.477), (-0.2402, -0.6716, 1.468), (-0.194, -0.6785, 1.464), (0.1987, -0.6778, 1.464), (0.1987, -0.659, 1.51), (0.2401, -0.659, 1.51), (0.2401, -0.664, 1.491), (-0.194, -0.659, 1.51), (-0.2402, -0.659, 1.51), (-0.2402, -0.664, 1.491), (-0.194, -0.6708, 1.487), (0.1987, -0.6701, 1.488), (0.1987, -0.2084, 1.647), (0.2402, -0.2084, 1.647), (-0.194, -0.2084, 1.647), (-0.2402, -0.2084, 1.647), (0.1987, -0.2322, 1.66), (0.2401, -0.2322, 1.66), (-0.194, -0.2322, 1.66), (-0.2402, -0.2322, 1.66), (-0.2402, -0.2499, 1.669), (-0.2402, -0.237, 1.636), (-0.194, -0.237, 1.636), (-0.194, -0.2499, 1.669), (0.1987, -0.2427, 1.633), (0.2402, -0.2427, 1.633), (0.2401, -0.2556, 1.667), (0.1987, -0.2556, 1.667), (0.1987, -0.08032, 1.316), (0.2402, -0.08032, 1.316), (-0.194, -0.08032, 1.316), (-0.2402, -0.08032, 1.316), (0.1987, -0.1146, 1.303), (-0.2402, -0.1089, 1.305), (-0.194, -0.1089, 1.305), (0.2402, -0.1146, 1.303), (0.2018, -0.08904, 1.265), (0.2411, -0.09582, 1.265), (-0.192, -0.08736, 1.265), (-0.2411, -0.09582, 1.265), (0.202, -0.1223, 1.264), (-0.2413, -0.1221, 1.264), (-0.1923, -0.1223, 1.264), (0.2413, -0.1221, 1.264), (-0.192, -0.08736, 1.265), (-0.3321, -0.1172, 0.9829), (-0.3318, -0.08229, 0.984), (-0.1923, -0.1223, 1.264), (-0.3315, -0.1111, 0.6092), (-0.3313, -0.07614, 0.6103), (0.2018, -0.08904, 1.265), (0.3491, -0.1172, 0.9829), (0.3488, -0.08395, 0.984), (0.202, -0.1223, 1.264), (0.3484, -0.111, 0.6092), (0.3482, -0.0778, 0.6103)], [(60, 80), (81, 61), (121, 136), (137, 122)], [(12, 14, 15, 13), (159, 152, 7, 138), (138, 7, 5, 139), (48, 35, 40, 56), (47, 52, 0, 1), (152, 9, 11, 155), (158, 155, 11, 140), (2, 3, 15, 14), (1, 0, 12, 13), (3, 1, 13, 15), (0, 2, 14, 12), (28, 30, 31, 29), (216, 214, 23, 22), (22, 23, 21, 20), (65, 70, 16, 17), (214, 25, 27, 217), (215, 217, 27, 26), (18, 19, 31, 30), (17, 16, 28, 29), (19, 17, 29, 31), (16, 18, 30, 28), (153, 10, 33, 156), (10, 8, 34, 33), (154, 6, 35, 157), (6, 4, 32, 35), (215, 26, 37, 218), (26, 24, 38, 37), (216, 22, 39, 219), (22, 20, 36, 39), (66, 19, 42, 74), (32, 156, 33, 44), (33, 34, 55, 44), (44, 55, 54, 45), (45, 54, 53, 46), (46, 53, 52, 47), (48, 49, 50, 51, 2, 0, 52, 53, 54, 55, 34, 157, 35), (2, 51, 59, 41), (51, 50, 58, 59), (50, 49, 57, 58), (49, 48, 56, 57), (36, 69, 77, 43), (69, 68, 76, 77), (68, 67, 75, 76), (67, 66, 74, 75), (62, 63, 64, 65, 17, 19, 66, 67, 68, 69, 36, 218, 37), (37, 38, 73, 62), (62, 73, 72, 63), (63, 72, 71, 64), (64, 71, 70, 65), (72, 73, 39), (58, 57, 78, 79), (59, 41, 42, 74), (77, 43, 40, 56), (78, 79, 75, 76), (50, 51, 2, 3, 32, 35, 48, 49), (19, 66, 67, 68, 69, 36, 39, 18), (12, 13, 89, 88), (151, 142, 87, 144), (142, 143, 85, 87), (113, 117, 109, 106), (144, 147, 11, 9), (150, 140, 11, 147), (82, 88, 89, 83), (83, 89, 13, 1), (0, 12, 88, 82), (101, 102, 104, 103), (210, 96, 97, 208), (96, 94, 95, 97), (123, 91, 90, 128), (208, 211, 100, 98), (209, 99, 100, 211), (92, 103, 104, 93), (91, 102, 101, 90), (93, 104, 102, 91), (90, 101, 103, 92), (145, 148, 33, 10), (146, 149, 106, 86), (86, 106, 105, 84), (209, 212, 37, 99), (99, 37, 38, 24), (210, 213, 108, 96), (96, 108, 107, 94), (124, 130, 111, 93), (83, 46, 45), (113, 106, 149, 34, 55, 54, 53, 52, 0, 82, 116, 115, 114), (82, 110, 120, 116), (116, 120, 119, 115), (115, 119, 118, 114), (114, 118, 117, 113), (107, 112, 133, 127), (127, 133, 132, 126), (126, 132, 131, 125), (125, 131, 130, 124), (62, 37, 212, 107, 127, 126, 125, 124, 93, 91, 123, 64, 63), (63, 64, 129, 72), (64, 123, 128, 129), (128, 90, 92), (119, 135, 134, 118), (120, 130, 111, 110), (133, 117, 109, 112), (134, 132, 131, 135), (115, 114, 113, 106, 105, 83, 82, 116), (93, 92, 108, 107, 127, 126, 125, 124), (145, 10, 140, 150), (86, 84, 143, 142), (146, 86, 142, 151), (153, 158, 140, 10), (6, 138, 139, 4), (154, 159, 138, 6), (45, 46, 3), (47, 1, 3), (46, 47, 3), (45, 3, 32, 44), (44, 33, 148, 105), (105, 83, 45), (83, 1, 47), (83, 47, 46), (45, 44, 105), (25, 98, 100, 27), (24, 98, 25), (38, 219, 39, 73), (39, 18, 72), (18, 16, 70), (70, 71, 18), (71, 72, 18), (92, 108, 72), (108, 213, 38, 73), (72, 108, 73), (72, 129, 92), (129, 128, 92), (8, 146, 151, 141), (84, 145, 150, 143), (8, 34, 149, 146), (84, 105, 148, 145), (143, 150, 147, 85), (5, 7, 161, 162), (141, 151, 144, 9), (8, 141, 159, 154), (4, 139, 158, 153), (8, 154, 157, 34), (4, 153, 156, 32), (139, 5, 155, 158), (87, 85, 165, 164), (141, 9, 152, 159), (186, 185, 197, 198), (165, 166, 174, 173), (152, 155, 167, 160), (147, 144, 163, 166), (144, 87, 164, 163), (155, 5, 162, 167), (7, 152, 160, 161), (85, 147, 166, 165), (172, 173, 174, 171), (169, 168, 175, 170), (185, 184, 183, 179), (160, 167, 175, 168), (166, 163, 171, 174), (164, 165, 173, 172), (162, 161, 169, 170), (167, 162, 170, 175), (178, 179, 183, 182), (177, 176, 180, 181), (177, 189, 199, 193), (190, 189, 177, 181), (184, 187, 182, 183), (187, 186, 178, 182), (191, 190, 181, 180), (188, 191, 180, 176), (171, 163, 186, 187), (172, 171, 187, 184), (164, 172, 184, 185), (163, 164, 185, 186), (160, 168, 191, 188), (168, 169, 190, 191), (169, 161, 189, 190), (161, 160, 188, 189), (194, 198, 206, 202), (193, 199, 207, 201), (179, 178, 194, 195), (185, 179, 195, 197), (176, 177, 193, 192), (188, 176, 192, 196), (189, 188, 196, 199), (178, 186, 198, 194), (206, 205, 203, 202), (207, 204, 200, 201), (196, 192, 200, 204), (192, 193, 201, 200), (199, 196, 204, 207), (198, 197, 205, 206), (197, 195, 203, 205), (195, 194, 202, 203), (24, 38, 213, 210), (94, 107, 212, 209), (94, 209, 211, 95), (97, 95, 211, 208), (24, 210, 208, 98), (24, 216, 219, 38), (20, 215, 218, 36), (20, 21, 217, 215), (23, 214, 217, 21), (24, 25, 214, 216)])
_uv = me_cube_001.uv_layers.new(name='UVMap')
_uv.uv.foreach_set('vector', [0.24, 0.2699, 0.365, 0.2699, 0.365, 0.5199, 0.24, 0.5199, 0.49, 0.2483, 0.615, 0.2483, 0.615, 0.2699, 0.49, 0.2699, 0.5117, 0.7456, 0.6367, 0.7456, 0.6367, 0.7643, 0.5117, 0.7643, 0.786, 0.3382, 0.7813, 0.3865, 0.8726, 0.399, 0.8753, 0.3539, 0.0, 0.0, 0.0, 0.0, 0.0, 0.0, 0.0, 0.0, 0.5352, 0.737, 0.6725, 0.7567, 0.6633, 0.7792, 0.538, 0.7715, 0.7058, 0.6709, 0.6549, 0.7798, 0.5048, 0.7817, 0.5027, 0.6707, 0.365, 0.2699, 0.365, 0.5199, 0.365, 0.5199, 0.365, 0.2699, 0.0, 0.0, 0.0, 0.0, 0.0, 0.0, 0.0, 0.0, 0.7738, 0.1042, 0.5231, 0.08643, 0.5221, 0.04722, 0.7665, 0.05397, 0.365, 0.1449, 0.365, 0.2699, 0.365, 0.2699, 0.365, 0.1449, 0.24, 0.2699, 0.365, 0.2699, 0.365, 0.5199, 0.24, 0.5199, 0.2742, 0.5484, 0.3524, 0.7849, 0.324, 0.7858, 0.2301, 0.5498, 0.365, 0.2699, 0.615, 0.2699, 0.615, 0.5199, 0.365, 0.5199, 0.0, 0.0, 0.0, 0.0, 0.0, 0.0, 0.0, 0.0, 0.6355, 0.2699, 0.74, 0.2699, 0.74, 0.5199, 0.6355, 0.5199, 0.365, 0.5404, 0.615, 0.5404, 0.615, 0.6449, 0.365, 0.6449, 0.365, 0.2699, 0.365, 0.5199, 0.365, 0.5199, 0.365, 0.2699, 0.0, 0.0, 0.0, 0.0, 0.0, 0.0, 0.0, 0.0, 0.365, 0.5199, 0.365, 0.6449, 0.365, 0.6449, 0.365, 0.5199, 0.4917, 0.09667, 0.2254, 0.09371, 0.2307, 0.05855, 0.4863, 0.04766, 0.7262, 0.5471, 0.506, 0.5364, 0.5077, 0.346, 0.731, 0.3473, 0.0, 0.0, 0.0, 0.0, 0.0, 0.0, 0.0, 0.0, 0.365, 0.2483, 0.365, 0.2699, 0.365, 0.2699, 0.365, 0.2483, 0.4163, 0.7693, 0.4149, 0.7496, 0.5988, 0.7474, 0.5976, 0.7672, 0.365, 0.5404, 0.365, 0.6449, 0.365, 0.6449, 0.365, 0.5404, 0.0, 0.0, 0.0, 0.0, 0.0, 0.0, 0.0, 0.0, 0.2742, 0.5484, 0.2319, 0.5492, 0.2218, 0.3393, 0.2672, 0.339, 0.365, 0.2699, 0.365, 0.5199, 0.365, 0.5199, 0.365, 0.2699, 0.875, 0.1766, 0.8725, 0.2166, 0.785, 0.1924, 0.7825, 0.1466, 0.7747, 0.356, 0.7286, 0.3543, 0.5077, 0.3465, 0.5117, 0.2988, 0.0, 0.0, 0.0, 0.0, 0.0, 0.0, 0.0, 0.0, 0.0, 0.0, 0.0, 0.0, 0.0, 0.0, 0.0, 0.0, 0.0, 0.0, 0.0, 0.0, 0.0, 0.0, 0.0, 0.0, 0.0, 0.0, 0.0, 0.0, 0.0, 0.0, 0.0, 0.0, 0.365, 0.2699, 0.365, 0.2699, 0.365, 0.2699, 0.365, 0.2699, 0.365, 0.2699, 0.365, 0.1449, 0.365, 0.1449, 0.365, 0.1449, 0.365, 0.1449, 0.365, 0.1449, 0.365, 0.1449, 0.365, 0.2483, 0.365, 0.2699, 0.7759, 0.1422, 0.7792, 0.18, 0.8745, 0.2183, 0.8751, 0.174, 0.7896, 0.2011, 0.7843, 0.2368, 0.8685, 0.2559, 0.8715, 0.2206, 0.7876, 0.2411, 0.7892, 0.2878, 0.8721, 0.3025, 0.8695, 0.263, 0.7847, 0.2972, 0.7842, 0.3386, 0.8679, 0.3477, 0.8721, 0.3089, 0.7855, 0.3896, 0.787, 0.3453, 0.8769, 0.3599, 0.8745, 0.3989, 0.8743, 0.3506, 0.8703, 0.3056, 0.7817, 0.2937, 0.783, 0.3334, 0.873, 0.303, 0.873, 0.2606, 0.7838, 0.2421, 0.7864, 0.2884, 0.7807, 0.2381, 0.7829, 0.2011, 0.8697, 0.2232, 0.8728, 0.2597, 0.365, 0.6449, 0.365, 0.6449, 0.365, 0.6449, 0.365, 0.6449, 0.365, 0.6449, 0.365, 0.5199, 0.365, 0.5199, 0.365, 0.5199, 0.365, 0.5199, 0.365, 0.5199, 0.365, 0.5199, 0.365, 0.5404, 0.365, 0.6449, 0.0, 0.0, 0.0, 0.0, 0.0, 0.0, 0.0, 0.0, 0.0, 0.0, 0.0, 0.0, 0.0, 0.0, 0.0, 0.0, 0.0, 0.0, 0.0, 0.0, 0.0, 0.0, 0.0, 0.0, 0.0, 0.0, 0.0, 0.0, 0.0, 0.0, 0.0, 0.0, 0.4947, 0.2258, 0.4941, 0.2872, 0.22, 0.3395, 0.365, 0.2699, 0.365, 0.2699, 0.365, 0.2699, 0.365, 0.2699, 0.7491, 0.5253, 0.7449, 0.4795, 0.5707, 0.4795, 0.5691, 0.5245, 0.7459, 0.4766, 0.7489, 0.5225, 0.5667, 0.5241, 0.5669, 0.4771, 0.5666, 0.4768, 0.5687, 0.524, 0.7518, 0.5262, 0.7478, 0.4758, 0.6091, 0.7493, 0.6122, 0.7362, 0.367, 0.7383, 0.3456, 0.7455, 0.3628, 0.7514, 0.3681, 0.7514, 0.3681, 0.7514, 0.3681, 0.7514, 0.6597, 0.7643, 0.4381, 0.7918, 0.4106, 0.7918, 0.4031, 0.7485, 0.4364, 0.7427, 0.4572, 0.7418, 0.4431, 0.7602, 0.4431, 0.7602, 0.24, 0.2699, 0.24, 0.5199, 0.365, 0.5199, 0.365, 0.2699, 0.49, 0.2459, 0.49, 0.2699, 0.615, 0.2699, 0.615, 0.2459, 0.49, 0.2699, 0.49, 0.5199, 0.615, 0.5199, 0.615, 0.2699, 0.2167, 0.3441, 0.1242, 0.3566, 0.125, 0.3974, 0.2167, 0.3899, 0.3606, 0.7535, 0.374, 0.7757, 0.5231, 0.7779, 0.5257, 0.7342, 0.2976, 0.6751, 0.5038, 0.6709, 0.5058, 0.7824, 0.3444, 0.7759, 0.365, 0.2699, 0.365, 0.2699, 0.365, 0.5199, 0.365, 0.5199, 0.2352, 0.102, 0.2337, 0.0542, 0.524, 0.04709, 0.5239, 0.08796, 0.365, 0.1449, 0.365, 0.1449, 0.365, 0.2699, 0.365, 0.2699, 0.24, 0.2699, 0.24, 0.5199, 0.365, 0.5199, 0.365, 0.2699, 0.7152, 0.5463, 0.7723, 0.5463, 0.6773, 0.7786, 0.6405, 0.7791, 0.365, 0.2699, 0.365, 0.5199, 0.615, 0.5199, 0.615, 0.2699, 0.0, 0.0, 0.0, 0.0, 0.0, 0.0, 0.0, 0.0, 0.6405, 0.2699, 0.6405, 0.5199, 0.74, 0.5199, 0.74, 0.2699, 0.365, 0.5455, 0.365, 0.6449, 0.615, 0.6449, 0.615, 0.5455, 0.365, 0.2699, 0.365, 0.2699, 0.365, 0.5199, 0.365, 0.5199, 0.0, 0.0, 0.0, 0.0, 0.0, 0.0, 0.0, 0.0, 0.365, 0.5199, 0.365, 0.5199, 0.365, 0.6449, 0.365, 0.6449, 0.4964, 0.09581, 0.4916, 0.04257, 0.7612, 0.06092, 0.7685, 0.09266, 0.2822, 0.5403, 0.2763, 0.343, 0.5104, 0.3473, 0.5057, 0.536, 0.365, 0.2459, 0.365, 0.2459, 0.365, 0.2699, 0.365, 0.2699, 0.365, 0.2699, 0.365, 0.2699, 0.365, 0.5199, 0.365, 0.5199, 0.365, 0.5455, 0.365, 0.5455, 0.365, 0.6449, 0.365, 0.6449, 0.0, 0.0, 0.0, 0.0, 0.0, 0.0, 0.0, 0.0, 0.7152, 0.5463, 0.7201, 0.3479, 0.7782, 0.3515, 0.7709, 0.5477, 0.365, 0.2699, 0.365, 0.2699, 0.365, 0.5199, 0.365, 0.5199, 0.1267, 0.2183, 0.2183, 0.1916, 0.2175, 0.1441, 0.1258, 0.1708, 0.2257, 0.1024, 0.5173, 0.1704, 0.5129, 0.2109, 0.365, 0.2699, 0.365, 0.2699, 0.365, 0.2459, 0.365, 0.1449, 0.365, 0.1449, 0.365, 0.1449, 0.365, 0.1449, 0.365, 0.1449, 0.365, 0.1449, 0.365, 0.2699, 0.365, 0.2699, 0.365, 0.2699, 0.365, 0.2699, 0.217, 0.1943, 0.1267, 0.2195, 0.1256, 0.1702, 0.2191, 0.1481, 0.2159, 0.2363, 0.1284, 0.2543, 0.127, 0.2184, 0.2159, 0.2027, 0.2177, 0.2411, 0.129, 0.2621, 0.1242, 0.303, 0.2158, 0.2885, 0.2158, 0.3391, 0.125, 0.3508, 0.1267, 0.3099, 0.2158, 0.2924, 0.1246, 0.3991, 0.2178, 0.3907, 0.2178, 0.3443, 0.1239, 0.3555, 0.128, 0.3497, 0.2137, 0.341, 0.215, 0.2908, 0.1275, 0.3099, 0.2154, 0.2895, 0.1262, 0.3054, 0.1297, 0.2623, 0.2153, 0.2425, 0.128, 0.2555, 0.2162, 0.2385, 0.2125, 0.1983, 0.1275, 0.2191, 0.365, 0.6449, 0.365, 0.6449, 0.365, 0.5455, 0.365, 0.5199, 0.365, 0.5199, 0.365, 0.5199, 0.365, 0.5199, 0.365, 0.5199, 0.365, 0.5199, 0.365, 0.6449, 0.365, 0.6449, 0.365, 0.6449, 0.365, 0.6449, 0.0, 0.0, 0.0, 0.0, 0.0, 0.0, 0.0, 0.0, 0.0, 0.0, 0.0, 0.0, 0.0, 0.0, 0.0, 0.0, 0.4903, 0.1291, 0.493, 0.09631, 0.7691, 0.09399, 0.365, 0.2699, 0.365, 0.2699, 0.365, 0.2699, 0.365, 0.2699, 0.4646, 0.474, 0.2579, 0.4765, 0.2563, 0.524, 0.4621, 0.5265, 0.2552, 0.4802, 0.4661, 0.476, 0.4661, 0.5252, 0.2519, 0.5227, 0.4673, 0.5264, 0.2544, 0.5251, 0.254, 0.4806, 0.466, 0.4759, 0.5883, 0.7683, 0.5808, 0.755, 0.4033, 0.7525, 0.4008, 0.7683, 0.4008, 0.7683, 0.4008, 0.7683, 0.4008, 0.7683, 0.4008, 0.7683, 0.6407, 0.7573, 0.4409, 0.8023, 0.3774, 0.7599, 0.4462, 0.7546, 0.4462, 0.7546, 0.4462, 0.7546, 0.4462, 0.7546, 0.4462, 0.7546, 0.2848, 0.5464, 0.5021, 0.542, 0.5028, 0.6695, 0.2976, 0.6751, 0.365, 0.2699, 0.365, 0.5199, 0.49, 0.5199, 0.49, 0.2699, 0.365, 0.2459, 0.365, 0.2699, 0.49, 0.2699, 0.49, 0.2459, 0.7262, 0.5471, 0.7058, 0.6709, 0.5027, 0.6704, 0.5022, 0.5395, 0.3867, 0.7456, 0.5117, 0.7456, 0.5117, 0.7643, 0.3867, 0.7643, 0.365, 0.2483, 0.49, 0.2483, 0.49, 0.2699, 0.365, 0.2699, 0.5141, 0.2117, 0.5167, 0.1679, 0.7743, 0.1104, 0.5211, 0.112, 0.5222, 0.08741, 0.7774, 0.1057, 0.5184, 0.1688, 0.5198, 0.111, 0.7793, 0.107, 0.5124, 0.2133, 0.7743, 0.1054, 0.7747, 0.3526, 0.5117, 0.3038, 0.5109, 0.3016, 0.5078, 0.3457, 0.2787, 0.3527, 0.2241, 0.3544, 0.225, 0.3497, 0.2239, 0.1021, 0.513, 0.2131, 0.2275, 0.1021, 0.5224, 0.08775, 0.521, 0.1114, 0.2246, 0.1021, 0.5207, 0.1108, 0.5178, 0.1708, 0.512, 0.2124, 0.5099, 0.3026, 0.2243, 0.353, 0.74, 0.2699, 0.74, 0.2699, 0.74, 0.5199, 0.74, 0.5199, 0.365, 0.1449, 0.615, 0.1449, 0.74, 0.2699, 0.4973, 0.3339, 0.2672, 0.339, 0.2222, 0.3403, 0.4962, 0.2877, 0.2217, 0.3392, 0.2231, 0.09876, 0.4942, 0.2266, 0.2228, 0.09597, 0.4927, 0.09598, 0.4913, 0.1297, 0.4907, 0.131, 0.4927, 0.1879, 0.2235, 0.09796, 0.4912, 0.1871, 0.494, 0.2269, 0.2193, 0.09754, 0.7703, 0.09514, 0.7747, 0.3487, 0.4938, 0.2263, 0.7765, 0.3514, 0.7201, 0.3479, 0.4971, 0.3342, 0.4959, 0.2897, 0.4939, 0.2275, 0.7775, 0.3498, 0.4971, 0.2893, 0.4948, 0.2233, 0.4927, 0.1866, 0.7734, 0.0971, 0.4928, 0.1862, 0.4927, 0.1302, 0.7718, 0.09525, 0.365, 0.1449, 0.365, 0.2459, 0.49, 0.2459, 0.49, 0.1449, 0.2331, 0.5474, 0.2848, 0.5464, 0.2976, 0.6751, 0.2502, 0.6766, 0.365, 0.1449, 0.365, 0.1449, 0.365, 0.2459, 0.365, 0.2459, 0.229, 0.5413, 0.2205, 0.342, 0.2763, 0.343, 0.2822, 0.5403, 0.2474, 0.676, 0.2976, 0.6751, 0.3444, 0.7759, 0.306, 0.7744, 0.6367, 0.7643, 0.6367, 0.7456, 0.6367, 0.7456, 0.6367, 0.7643, 0.49, 0.1449, 0.49, 0.2459, 0.615, 0.2459, 0.615, 0.1449, 0.365, 0.1449, 0.49, 0.1449, 0.49, 0.2483, 0.365, 0.2483, 0.7717, 0.5485, 0.7484, 0.6706, 0.7058, 0.6709, 0.7262, 0.5471, 0.365, 0.1449, 0.365, 0.2483, 0.365, 0.2483, 0.365, 0.1449, 0.7738, 0.5496, 0.7262, 0.5471, 0.731, 0.3473, 0.7777, 0.3476, 0.748, 0.6713, 0.6862, 0.7794, 0.6549, 0.7798, 0.7058, 0.6709, 0.615, 0.2699, 0.615, 0.5199, 0.615, 0.5199, 0.615, 0.2699, 0.49, 0.1449, 0.615, 0.1449, 0.615, 0.2483, 0.49, 0.2483, 0.615, 0.2459, 0.615, 0.2699, 0.615, 0.2699, 0.615, 0.2459, 0.306, 0.7744, 0.3444, 0.7759, 0.3444, 0.7759, 0.306, 0.7744, 0.5352, 0.737, 0.538, 0.7715, 0.538, 0.7715, 0.5352, 0.737, 0.374, 0.7757, 0.3606, 0.7535, 0.3606, 0.7535, 0.374, 0.7757, 0.615, 0.2459, 0.615, 0.2699, 0.615, 0.2699, 0.615, 0.2459, 0.6549, 0.7798, 0.6862, 0.7794, 0.6862, 0.7794, 0.6549, 0.7798, 0.615, 0.2699, 0.615, 0.2483, 0.615, 0.2483, 0.615, 0.2699, 0.306, 0.7744, 0.3444, 0.7759, 0.3444, 0.7759, 0.306, 0.7744, 0.3213, 0.7581, 0.3385, 0.7752, 0.374, 0.7757, 0.3606, 0.7535, 0.5065, 0.7329, 0.5352, 0.737, 0.538, 0.7715, 0.5118, 0.7699, 0.615, 0.2699, 0.615, 0.2699, 0.615, 0.2699, 0.615, 0.2699, 0.5352, 0.737, 0.538, 0.7715, 0.538, 0.7715, 0.5352, 0.737, 0.374, 0.7757, 0.3606, 0.7535, 0.3606, 0.7535, 0.374, 0.7757, 0.615, 0.2699, 0.615, 0.5199, 0.615, 0.5199, 0.615, 0.2699, 0.6367, 0.7643, 0.6367, 0.7456, 0.6367, 0.7456, 0.6367, 0.7643, 0.6549, 0.7798, 0.6862, 0.7794, 0.6862, 0.7794, 0.6549, 0.7798, 0.615, 0.2459, 0.615, 0.2699, 0.615, 0.2699, 0.615, 0.2459, 0.615, 0.2699, 0.615, 0.2483, 0.615, 0.2483, 0.615, 0.2699, 0.6367, 0.7456, 0.6367, 0.7456, 0.6367, 0.7456, 0.6367, 0.7456, 0.6367, 0.7456, 0.6367, 0.7456, 0.6367, 0.7456, 0.6367, 0.7456, 0.3213, 0.7581, 0.3606, 0.7535, 0.3606, 0.7535, 0.3213, 0.7581, 0.3606, 0.7535, 0.3606, 0.7535, 0.3606, 0.7535, 0.3606, 0.7535, 0.5352, 0.737, 0.5065, 0.7329, 0.5065, 0.7329, 0.5352, 0.737, 0.5352, 0.737, 0.5352, 0.737, 0.5352, 0.737, 0.5352, 0.737, 0.3606, 0.7535, 0.3606, 0.7535, 0.3606, 0.7535, 0.3606, 0.7535, 0.3213, 0.7581, 0.3606, 0.7535, 0.3606, 0.7535, 0.3213, 0.7581, 0.615, 0.2699, 0.615, 0.2699, 0.615, 0.2699, 0.615, 0.2699, 0.615, 0.2459, 0.615, 0.2699, 0.615, 0.2699, 0.615, 0.2459, 0.5352, 0.737, 0.5352, 0.737, 0.5352, 0.737, 0.5352, 0.737, 0.5352, 0.737, 0.5065, 0.7329, 0.5065, 0.7329, 0.5352, 0.737, 0.6367, 0.7456, 0.6367, 0.7456, 0.6367, 0.7456, 0.6367, 0.7456, 0.615, 0.2699, 0.615, 0.2483, 0.615, 0.2483, 0.615, 0.2699, 0.3606, 0.7535, 0.3606, 0.7535, 0.3606, 0.7535, 0.3606, 0.7535, 0.6367, 0.7456, 0.6367, 0.7456, 0.6367, 0.7456, 0.6367, 0.7456, 0.615, 0.2699, 0.615, 0.2459, 0.615, 0.2459, 0.615, 0.2699, 0.615, 0.2699, 0.615, 0.2699, 0.615, 0.2699, 0.615, 0.2699, 0.615, 0.2483, 0.615, 0.2699, 0.615, 0.2699, 0.615, 0.2483, 0.5352, 0.737, 0.5352, 0.737, 0.5352, 0.737, 0.5352, 0.737, 0.615, 0.2699, 0.615, 0.2483, 0.615, 0.2483, 0.615, 0.2699, 0.3606, 0.7535, 0.3606, 0.7535, 0.3606, 0.7535, 0.3606, 0.7535, 0.615, 0.2459, 0.615, 0.2699, 0.615, 0.2699, 0.615, 0.2459, 0.615, 0.2699, 0.615, 0.2483, 0.615, 0.2483, 0.615, 0.2699, 0.5352, 0.737, 0.5352, 0.737, 0.5352, 0.737, 0.5352, 0.737, 0.615, 0.2483, 0.615, 0.2699, 0.615, 0.2699, 0.615, 0.2483, 0.615, 0.2699, 0.615, 0.2483, 0.615, 0.2483, 0.615, 0.2699, 0.615, 0.2459, 0.615, 0.2699, 0.615, 0.2699, 0.615, 0.2459, 0.615, 0.2699, 0.615, 0.2699, 0.615, 0.2699, 0.615, 0.2699, 0.615, 0.2699, 0.615, 0.2459, 0.615, 0.2459, 0.615, 0.2699, 0.4955, 0.5429, 0.4999, 0.3341, 0.7201, 0.3479, 0.7152, 0.5463, 0.365, 0.5199, 0.365, 0.5199, 0.365, 0.5455, 0.365, 0.5455, 0.365, 0.5199, 0.365, 0.5455, 0.615, 0.5455, 0.615, 0.5199, 0.615, 0.2699, 0.615, 0.5199, 0.6405, 0.5199, 0.6405, 0.2699, 0.4951, 0.5446, 0.7152, 0.5463, 0.6405, 0.7791, 0.497, 0.7809, 0.495, 0.5421, 0.2742, 0.5484, 0.2672, 0.339, 0.4991, 0.3352, 0.365, 0.5199, 0.365, 0.5404, 0.365, 0.5404, 0.365, 0.5199, 0.365, 0.5199, 0.615, 0.5199, 0.615, 0.5404, 0.365, 0.5404, 0.615, 0.2699, 0.6355, 0.2699, 0.6355, 0.5199, 0.615, 0.5199, 0.4951, 0.5431, 0.4973, 0.7799, 0.3524, 0.7849, 0.2742, 0.5484])
me_cube_001.materials.append(mat_material)
me_cube_001.use_remesh_fix_poles = True
me_cube_001.use_remesh_preserve_attributes = False
me_cube_001.update()
me_roundcube_001 = bpy.data.meshes.new('Roundcube.001')
me_roundcube_001.from_pydata([(0.1229, -0.3466, 1.176), (-6.901e-08, -0.3195, 1.105), (0.1425, -0.2657, 1.338), (-6.901e-08, -0.2044, 1.336), (-6.901e-08, -0.7866, 0.9646), (-6.901e-08, -0.8191, 1.343), (0.1145, -0.741, 1.03), (0.1561, -0.5339, 1.125), (0.1583, -0.6924, 1.281), (0.195, -0.5566, 1.338), (-6.901e-08, -0.5778, 0.9763), (0.1302, -0.3197, 1.522), (-6.901e-08, -0.2855, 1.591), (0.1516, -0.49, 1.587), (-6.901e-08, -0.49, 1.659), (0.1132, -0.6773, 1.558), (-6.901e-08, -0.7016, 1.605), (0.09466, -0.3648, 1.108), (-6.901e-08, -0.3115, 1.049), (0.1279, -0.4906, 1.035), (-6.901e-08, -0.5477, 0.9416), (0.1112, -0.3125, 0.9657), (-6.901e-08, -0.2599, 0.9415), (0.1501, -0.4526, 0.9134), (-6.901e-08, -0.5076, 0.8521), (0.03367, -0.8509, 1.195), (0.02516, -0.8414, 1.232), (0.04806, -0.7865, 1.181), (0.01759, -0.7865, 1.36), (-6.901e-08, -0.7865, 1.153), (-6.901e-08, -0.7865, 1.375), (-6.901e-08, -0.8509, 1.182), (-6.901e-08, -0.8414, 1.246), (-0.1229, -0.3466, 1.176), (-0.1425, -0.2657, 1.338), (-0.1145, -0.741, 1.03), (-0.1561, -0.5339, 1.125), (-0.1583, -0.6924, 1.281), (-0.195, -0.5566, 1.338), (-0.1302, -0.3197, 1.522), (-0.1516, -0.49, 1.587), (-0.1132, -0.6773, 1.558), (-0.09466, -0.3648, 1.108), (-0.1279, -0.4906, 1.035), (-0.1112, -0.3125, 0.9657), (-0.1501, -0.4526, 0.9134), (-0.03367, -0.8509, 1.195), (-0.02516, -0.8414, 1.232), (-0.04806, -0.7865, 1.181), (-0.01759, -0.7865, 1.36)], [], [(0, 1, 3, 2), (2, 3, 12, 11), (4, 6, 8, 5), (5, 8, 15, 16), (6, 7, 8), (7, 0, 2, 9), (8, 9, 13, 15), (9, 2, 11, 13), (6, 4, 10, 7), (1, 0, 17, 18), (11, 12, 13), (13, 14, 16, 15), (17, 19, 23, 21), (0, 7, 19, 17), (7, 10, 20, 19), (23, 24, 22, 21), (18, 17, 21, 22), (19, 20, 24, 23), (27, 28, 26, 25), (29, 27, 25, 31), (28, 30, 32, 26), (25, 26, 32, 31), (13, 12, 14), (8, 7, 9), (33, 34, 3, 1), (34, 39, 12, 3), (4, 5, 37, 35), (5, 16, 41, 37), (35, 37, 36), (36, 38, 34, 33), (37, 41, 40, 38), (38, 40, 39, 34), (35, 36, 10, 4), (1, 18, 42, 33), (39, 40, 12), (40, 41, 16, 14), (42, 44, 45, 43), (33, 42, 43, 36), (36, 43, 20, 10), (45, 44, 22, 24), (18, 22, 44, 42), (43, 45, 24, 20), (48, 46, 47, 49), (29, 31, 46, 48), (49, 47, 32, 30), (46, 31, 32, 47), (40, 14, 12), (37, 38, 36)])
_uv = me_roundcube_001.uv_layers.new(name='UVMap')
_uv.uv.foreach_set('vector', [0.2073, 0.03199, 0.1566, 0.1334, 0.3206, 0.1339, 0.3219, 0.01612, 0.3219, 0.01612, 0.3206, 0.1339, 0.5006, 0.1344, 0.4526, 0.0267, 0.1562, 0.3188, 0.2508, 0.3648, 0.287, 0.5428, 0.1562, 0.5871, 0.1562, 0.5871, 0.287, 0.5428, 0.2497, 0.7393, 0.1562, 0.7723, 0.6532, 0.4644, 0.8, 0.5321, 0.6877, 0.6423, 0.8, 0.5321, 0.9326, 0.5682, 0.99, 0.6828, 0.7839, 0.6828, 0.6877, 0.6423, 0.7839, 0.6828, 0.8311, 0.8593, 0.6984, 0.8388, 0.7839, 0.6828, 0.99, 0.6828, 0.9517, 0.8135, 0.8311, 0.8593, 0.2418, 0.8425, 0.1472, 0.8103, 0.1472, 0.9582, 0.2762, 0.9893, 0.1566, 0.1334, 0.2073, 0.03199, 0.1593, 0.05518, 0.1169, 0.1333, 0.8152, 0.431, 0.7076, 0.4552, 0.8329, 0.3103, 0.8329, 0.3103, 0.7076, 0.3103, 0.7076, 0.1605, 0.8012, 0.1777, 0.9197, 0.5203, 0.8306, 0.4679, 0.8575, 0.3821, 0.9568, 0.4191, 0.9326, 0.5682, 0.8, 0.5321, 0.8306, 0.4679, 0.9197, 0.5203, 0.5697, 0.6803, 0.4406, 0.5749, 0.4406, 0.5503, 0.5463, 0.6161, 0.6313, 0.2562, 0.5072, 0.2172, 0.5072, 0.3927, 0.5991, 0.3555, 0.1169, 0.1333, 0.1593, 0.05518, 0.05817, 0.04121, 0.04075, 0.1331, 0.5463, 0.6161, 0.4406, 0.5503, 0.4406, 0.4869, 0.5647, 0.5303, 0.09618, 0.8624, 0.09618, 0.9893, 0.05727, 0.8989, 0.05049, 0.8728, 0.3554, 0.4162, 0.3951, 0.4162, 0.3833, 0.3705, 0.3554, 0.3705, 0.389, 0.7989, 0.3745, 0.8097, 0.3745, 0.7186, 0.3953, 0.7085, 0.4023, 0.6823, 0.3953, 0.7085, 0.3745, 0.7186, 0.3745, 0.6731, 0.8329, 0.3103, 0.7076, 0.4552, 0.7076, 0.3103, 0.6877, 0.6423, 0.8, 0.5321, 0.7839, 0.6828, 0.2073, 0.03199, 0.3219, 0.01612, 0.3206, 0.1339, 0.1566, 0.1334, 0.3219, 0.01612, 0.4526, 0.0267, 0.5006, 0.1344, 0.3206, 0.1339, 0.1542, 0.3168, 0.1542, 0.5852, 0.02336, 0.5408, 0.05961, 0.3628, 0.1542, 0.5852, 0.1542, 0.7703, 0.06065, 0.7373, 0.02336, 0.5408, 0.6532, 0.4644, 0.6877, 0.6423, 0.8, 0.5321, 0.8, 0.5321, 0.7839, 0.6828, 0.99, 0.6828, 0.9326, 0.5682, 0.6877, 0.6423, 0.6984, 0.8388, 0.8311, 0.8593, 0.7839, 0.6828, 0.7839, 0.6828, 0.8311, 0.8593, 0.9517, 0.8135, 0.99, 0.6828, 0.2418, 0.8425, 0.2762, 0.9893, 0.1472, 0.9582, 0.1472, 0.8103, 0.1566, 0.1334, 0.1169, 0.1333, 0.1593, 0.05518, 0.2073, 0.03199, 0.8152, 0.431, 0.8329, 0.3103, 0.7076, 0.4552, 0.8329, 0.3103, 0.8012, 0.1777, 0.7076, 0.1605, 0.7076, 0.3103, 0.9197, 0.5203, 0.9568, 0.4191, 0.8575, 0.3821, 0.8306, 0.4679, 0.9326, 0.5682, 0.9197, 0.5203, 0.8306, 0.4679, 0.8, 0.5321, 0.5697, 0.6803, 0.5463, 0.6161, 0.4406, 0.5503, 0.4406, 0.5749, 0.6313, 0.2562, 0.5991, 0.3555, 0.5072, 0.3927, 0.5072, 0.2172, 0.1169, 0.1333, 0.04075, 0.1331, 0.05817, 0.04121, 0.1593, 0.05518, 0.5463, 0.6161, 0.5647, 0.5303, 0.4406, 0.4869, 0.4406, 0.5503, 0.3462, 0.8624, 0.3005, 0.8728, 0.3073, 0.8989, 0.3462, 0.9893, 0.3554, 0.4162, 0.3554, 0.3705, 0.3833, 0.3705, 0.3951, 0.4162, 0.389, 0.7989, 0.3953, 0.7085, 0.3745, 0.7186, 0.3745, 0.8097, 0.4023, 0.6823, 0.3745, 0.6731, 0.3745, 0.7186, 0.3953, 0.7085, 0.8329, 0.3103, 0.7076, 0.3103, 0.7076, 0.4552, 0.6877, 0.6423, 0.7839, 0.6828, 0.8, 0.5321])
me_roundcube_001.materials.append(mat_x)
me_roundcube_001.materials.append(mat_material_004)
me_roundcube_001.materials.append(mat_material_007)
me_roundcube_001.use_remesh_fix_poles = True
me_roundcube_001.use_remesh_preserve_attributes = False
me_roundcube_001.update()

# ---- objects
ob_empty_001 = bpy.data.objects.new('Empty.001', None)
ob_cube = bpy.data.objects.new('Cube', me_cube_002)
ob_empty = bpy.data.objects.new('Empty', None)
ob_empty_002 = bpy.data.objects.new('Empty.002', None)
ob_empty_003 = bpy.data.objects.new('Empty.003', None)
ob_cube_002 = bpy.data.objects.new('Cube.002', me_cube_004)
ob_cube_003 = bpy.data.objects.new('Cube.003', me_cube_005)
ob_cube_004 = bpy.data.objects.new('Cube.004', me_cube_001)
ob_empty_004 = bpy.data.objects.new('Empty.004', None)
ob_empty_005 = bpy.data.objects.new('Empty.005', None)
ob_roundcube_001 = bpy.data.objects.new('Roundcube.001', me_roundcube_001)

# ---- transforms, parenting, visibility, modifiers, constraints
ob_empty_001.location = (0.0, 0.0, 0.0)
ob_empty_001.rotation_euler = (1.571, -0.0, 0.0)
ob_empty_001.empty_display_type = 'IMAGE'
ob_empty_001.empty_display_size = 5.0
ob_cube.location = (0.0, 0.0, 0.0)
ob_empty.location = (0.0, 0.0, 0.6667)
ob_empty.rotation_euler = (1.571, -0.0, -0.0)
ob_empty.scale = (0.5297, 0.5297, 0.5297)
ob_empty.empty_display_type = 'IMAGE'
ob_empty.empty_display_size = 5.0
ob_empty_002.location = (0.0, 0.0, 0.0)
ob_empty_002.rotation_euler = (1.571, -0.0, 1.571)
ob_empty_002.empty_display_type = 'IMAGE'
ob_empty_002.empty_display_size = 5.0
ob_empty_003.location = (1.26, 0.0, 0.6826)
ob_empty_003.rotation_euler = (1.571, -0.0, -0.0)
ob_empty_003.empty_display_type = 'IMAGE'
ob_empty_003.empty_display_size = 2.508
ob_empty_003.empty_image_offset = (-0.9966, -1.131)
ob_cube_002.location = (0.0, 0.0, 0.0)
ob_cube_003.location = (0.0, 0.0, 0.0)
ob_cube_003.scale = (1.0, 1.076, 1.0)
_m = ob_cube_003.modifiers.new('Mirror', 'MIRROR')
ob_cube_004.location = (0.0, 0.0, 0.0)
ob_empty_004.location = (0.0563, 4.257, 0.0)
ob_empty_004.rotation_euler = (1.571, -0.0, -0.0)
ob_empty_004.empty_display_type = 'IMAGE'
ob_empty_004.empty_display_size = 5.0
ob_empty_005.location = (-3.591, 0.0, 0.09927)
ob_empty_005.rotation_euler = (1.571, 0.3449, 4.712)
ob_empty_005.empty_display_type = 'IMAGE'
ob_empty_005.empty_display_size = 5.169
ob_empty_005.empty_image_offset = (-0.4836, -0.4571)
ob_roundcube_001.location = (0.0, 0.0, 0.5887)
ob_roundcube_001.scale = (1.108, 1.0, 1.0)

# ---- collection membership
col_collection.objects.link(ob_empty_001)
col_collection.objects.link(ob_cube)
col_collection.objects.link(ob_empty)
col_collection.objects.link(ob_empty_002)
col_collection.objects.link(ob_empty_003)
col_collection.objects.link(ob_cube_002)
col_collection.objects.link(ob_cube_003)
col_collection.objects.link(ob_cube_004)
col_collection.objects.link(ob_empty_004)
col_collection.objects.link(ob_empty_005)
col_collection.objects.link(ob_roundcube_001)

# ---- scene / render settings (as saved in the file)
scene.frame_start = 1; scene.frame_end = 250; scene.frame_set(6)
scene.render.engine = 'BLENDER_EEVEE_NEXT'
scene.cycles.sampling_pattern = 'TABULATED_SOBOL'
scene.cycles.use_light_tree = False
scene.view_settings.view_transform = 'Filmic'
bpy.context.view_layer.update()

# ---- added for rendering (the .blend has no active camera and no usable light): camera, sun
cam_auto = bpy.data.cameras.new('AutoCamera')
cam_auto.lens = 50.0
cam_auto.sensor_width = 36.0
cam_auto.clip_end = 1000.0
ob_auto_camera = bpy.data.objects.new('AutoCamera', cam_auto)
scene.collection.objects.link(ob_auto_camera)
ob_auto_camera.location = (4.54138, -5.89466, 3.59788)
ob_auto_camera.rotation_euler = (1.09748, -7.21219e-08, 0.694738)
scene.camera = ob_auto_camera
light_auto_sun = bpy.data.lights.new('AutoSun', 'SUN')
light_auto_sun.energy = 3.0
light_auto_sun.angle = 0.0523599
ob_auto_sun = bpy.data.objects.new('AutoSun', light_auto_sun)
scene.collection.objects.link(ob_auto_sun)
ob_auto_sun.rotation_euler = (0.872665, 0.174533, 0.523599)
bpy.context.view_layer.update()
